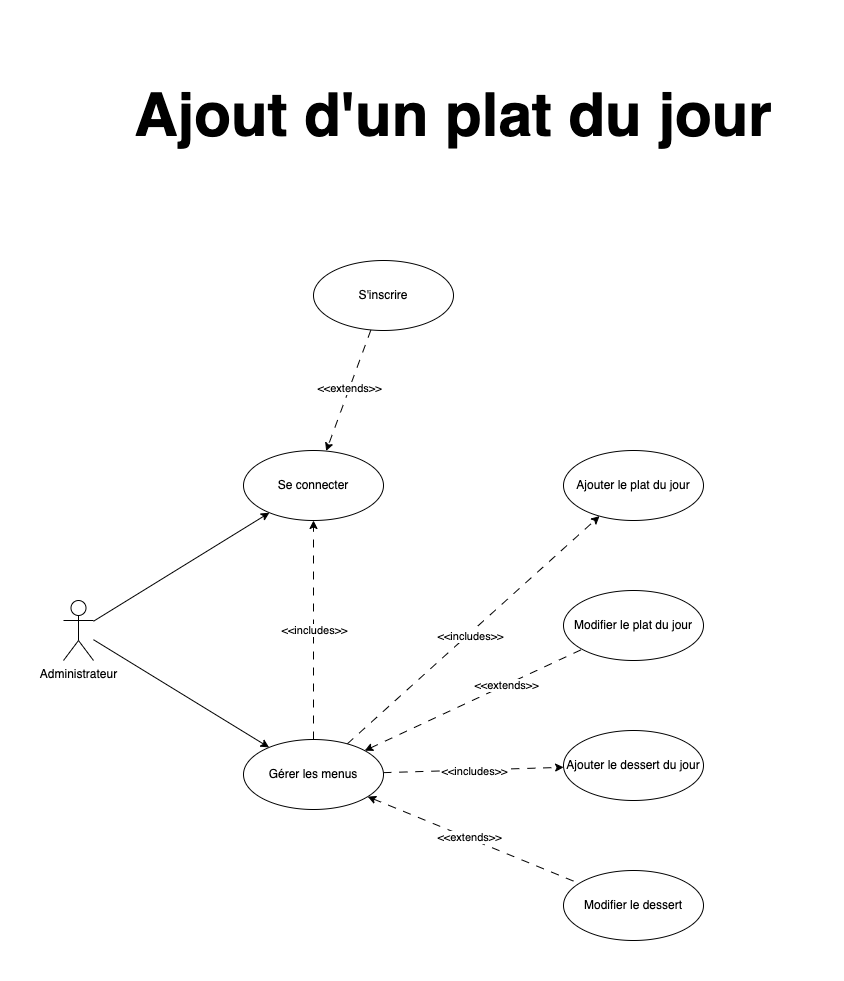

The diagram above was exported from draw.io. Its source (the exported page's mxGraphModel, read from the mxfile embedded in the PNG):
<mxGraphModel dx="3004" dy="1490" grid="1" gridSize="10" guides="1" tooltips="1" connect="1" arrows="1" fold="1" page="1" pageScale="1" pageWidth="827" pageHeight="1169" math="0" shadow="0">
  <root>
    <mxCell id="0" />
    <mxCell id="1" parent="0" />
    <mxCell id="YVpGqLN1BQR6zqEcHJO9-12" style="rounded=0;orthogonalLoop=1;jettySize=auto;html=1;dashed=1;dashPattern=8 8;" parent="1" source="YVpGqLN1BQR6zqEcHJO9-1" target="YVpGqLN1BQR6zqEcHJO9-2" edge="1">
      <mxGeometry relative="1" as="geometry" />
    </mxCell>
    <mxCell id="YVpGqLN1BQR6zqEcHJO9-42" value="&amp;lt;&amp;lt;extends&amp;gt;&amp;gt;" style="edgeLabel;html=1;align=center;verticalAlign=middle;resizable=0;points=[];" parent="YVpGqLN1BQR6zqEcHJO9-12" vertex="1" connectable="0">
      <mxGeometry x="-0.0392" y="-1" relative="1" as="geometry">
        <mxPoint as="offset" />
      </mxGeometry>
    </mxCell>
    <mxCell id="YVpGqLN1BQR6zqEcHJO9-1" value="S'inscrire" style="ellipse;whiteSpace=wrap;html=1;" parent="1" vertex="1">
      <mxGeometry x="230" y="620" width="140" height="70" as="geometry" />
    </mxCell>
    <mxCell id="YVpGqLN1BQR6zqEcHJO9-2" value="Se connecter" style="ellipse;whiteSpace=wrap;html=1;" parent="1" vertex="1">
      <mxGeometry x="160" y="810" width="140" height="70" as="geometry" />
    </mxCell>
    <mxCell id="YVpGqLN1BQR6zqEcHJO9-8" value="Modifier le plat du jour" style="ellipse;whiteSpace=wrap;html=1;" parent="1" vertex="1">
      <mxGeometry x="480" y="950" width="140" height="70" as="geometry" />
    </mxCell>
    <mxCell id="YVpGqLN1BQR6zqEcHJO9-9" value="Ajouter le dessert du jour" style="ellipse;whiteSpace=wrap;html=1;" parent="1" vertex="1">
      <mxGeometry x="480" y="1090" width="140" height="70" as="geometry" />
    </mxCell>
    <mxCell id="YVpGqLN1BQR6zqEcHJO9-31" style="edgeStyle=none;rounded=0;orthogonalLoop=1;jettySize=auto;html=1;endArrow=classic;endFill=1;" parent="1" source="YVpGqLN1BQR6zqEcHJO9-11" target="YVpGqLN1BQR6zqEcHJO9-30" edge="1">
      <mxGeometry relative="1" as="geometry" />
    </mxCell>
    <mxCell id="YVpGqLN1BQR6zqEcHJO9-32" style="edgeStyle=none;rounded=0;orthogonalLoop=1;jettySize=auto;html=1;endArrow=classic;endFill=1;" parent="1" source="YVpGqLN1BQR6zqEcHJO9-11" target="YVpGqLN1BQR6zqEcHJO9-2" edge="1">
      <mxGeometry relative="1" as="geometry" />
    </mxCell>
    <mxCell id="YVpGqLN1BQR6zqEcHJO9-11" value="Administrateur" style="shape=umlActor;verticalLabelPosition=bottom;verticalAlign=top;html=1;" parent="1" vertex="1">
      <mxGeometry x="-20" y="960" width="30" height="60" as="geometry" />
    </mxCell>
    <mxCell id="YVpGqLN1BQR6zqEcHJO9-20" value="Ajouter le plat du jour" style="ellipse;whiteSpace=wrap;html=1;" parent="1" vertex="1">
      <mxGeometry x="480" y="810" width="140" height="70" as="geometry" />
    </mxCell>
    <mxCell id="YVpGqLN1BQR6zqEcHJO9-27" value="Modifier le dessert" style="ellipse;whiteSpace=wrap;html=1;" parent="1" vertex="1">
      <mxGeometry x="480" y="1230" width="140" height="70" as="geometry" />
    </mxCell>
    <mxCell id="YVpGqLN1BQR6zqEcHJO9-34" style="edgeStyle=none;rounded=0;orthogonalLoop=1;jettySize=auto;html=1;endArrow=classic;endFill=1;dashed=1;dashPattern=8 8;" parent="1" source="YVpGqLN1BQR6zqEcHJO9-30" target="YVpGqLN1BQR6zqEcHJO9-2" edge="1">
      <mxGeometry relative="1" as="geometry" />
    </mxCell>
    <mxCell id="YVpGqLN1BQR6zqEcHJO9-35" value="&amp;lt;&amp;lt;includes&amp;gt;&amp;gt;" style="edgeLabel;html=1;align=center;verticalAlign=middle;resizable=0;points=[];" parent="YVpGqLN1BQR6zqEcHJO9-34" vertex="1" connectable="0">
      <mxGeometry x="0.0109" relative="1" as="geometry">
        <mxPoint as="offset" />
      </mxGeometry>
    </mxCell>
    <mxCell id="YVpGqLN1BQR6zqEcHJO9-38" style="edgeStyle=none;rounded=0;orthogonalLoop=1;jettySize=auto;html=1;dashed=1;dashPattern=8 8;endArrow=none;endFill=0;startArrow=classic;startFill=1;" parent="1" source="YVpGqLN1BQR6zqEcHJO9-30" target="YVpGqLN1BQR6zqEcHJO9-8" edge="1">
      <mxGeometry relative="1" as="geometry" />
    </mxCell>
    <mxCell id="YVpGqLN1BQR6zqEcHJO9-43" value="&amp;lt;&amp;lt;extends&amp;gt;&amp;gt;" style="edgeLabel;html=1;align=center;verticalAlign=middle;resizable=0;points=[];" parent="YVpGqLN1BQR6zqEcHJO9-38" vertex="1" connectable="0">
      <mxGeometry x="0.2924" y="-1" relative="1" as="geometry">
        <mxPoint y="-1" as="offset" />
      </mxGeometry>
    </mxCell>
    <mxCell id="YVpGqLN1BQR6zqEcHJO9-40" style="edgeStyle=none;rounded=0;orthogonalLoop=1;jettySize=auto;html=1;dashed=1;dashPattern=8 8;endArrow=none;endFill=0;startArrow=classic;startFill=1;" parent="1" source="YVpGqLN1BQR6zqEcHJO9-30" target="YVpGqLN1BQR6zqEcHJO9-27" edge="1">
      <mxGeometry relative="1" as="geometry" />
    </mxCell>
    <mxCell id="YVpGqLN1BQR6zqEcHJO9-45" value="&amp;lt;&amp;lt;extends&amp;gt;&amp;gt;" style="edgeLabel;html=1;align=center;verticalAlign=middle;resizable=0;points=[];" parent="YVpGqLN1BQR6zqEcHJO9-40" vertex="1" connectable="0">
      <mxGeometry x="-0.0527" y="1" relative="1" as="geometry">
        <mxPoint as="offset" />
      </mxGeometry>
    </mxCell>
    <mxCell id="2MhcRoxXgPYOe_TlwsG2-1" style="rounded=0;orthogonalLoop=1;jettySize=auto;html=1;dashed=1;dashPattern=8 8;" parent="1" source="YVpGqLN1BQR6zqEcHJO9-30" target="YVpGqLN1BQR6zqEcHJO9-20" edge="1">
      <mxGeometry relative="1" as="geometry" />
    </mxCell>
    <mxCell id="2MhcRoxXgPYOe_TlwsG2-3" value="&amp;lt;&amp;lt;includes&amp;gt;&amp;gt;" style="edgeLabel;html=1;align=center;verticalAlign=middle;resizable=0;points=[];" parent="2MhcRoxXgPYOe_TlwsG2-1" vertex="1" connectable="0">
      <mxGeometry x="-0.0432" y="-2" relative="1" as="geometry">
        <mxPoint as="offset" />
      </mxGeometry>
    </mxCell>
    <mxCell id="2MhcRoxXgPYOe_TlwsG2-2" style="edgeStyle=none;rounded=0;orthogonalLoop=1;jettySize=auto;html=1;dashed=1;dashPattern=8 8;" parent="1" source="YVpGqLN1BQR6zqEcHJO9-30" target="YVpGqLN1BQR6zqEcHJO9-9" edge="1">
      <mxGeometry relative="1" as="geometry" />
    </mxCell>
    <mxCell id="2MhcRoxXgPYOe_TlwsG2-4" value="&amp;lt;&amp;lt;includes&amp;gt;&amp;gt;" style="edgeLabel;html=1;align=center;verticalAlign=middle;resizable=0;points=[];" parent="2MhcRoxXgPYOe_TlwsG2-2" vertex="1" connectable="0">
      <mxGeometry x="-0.0005" y="-1" relative="1" as="geometry">
        <mxPoint as="offset" />
      </mxGeometry>
    </mxCell>
    <mxCell id="YVpGqLN1BQR6zqEcHJO9-30" value="Gérer les menus" style="ellipse;whiteSpace=wrap;html=1;" parent="1" vertex="1">
      <mxGeometry x="160" y="1099" width="140" height="70" as="geometry" />
    </mxCell>
    <mxCell id="2FmDVTjumu8RgN4-KQOm-1" value="&lt;h1&gt;Ajout d'un plat du jour&lt;/h1&gt;" style="text;html=1;strokeColor=none;fillColor=none;spacing=5;spacingTop=-20;whiteSpace=wrap;overflow=hidden;rounded=0;fontSize=30;align=center;fontStyle=0" vertex="1" parent="1">
      <mxGeometry x="20" y="410" width="700" height="120" as="geometry" />
    </mxCell>
  </root>
</mxGraphModel>